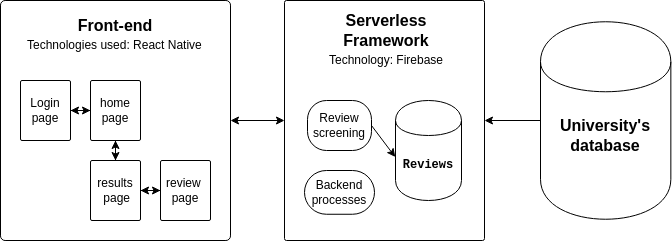

The diagram above was exported from draw.io. Its source (the exported page's mxGraphModel, read from the mxfile embedded in the PNG):
<mxGraphModel dx="1408" dy="755" grid="1" gridSize="10" guides="1" tooltips="1" connect="1" arrows="1" fold="1" page="1" pageScale="1" pageWidth="827" pageHeight="1169" math="0" shadow="0">
  <root>
    <mxCell id="WIyWlLk6GJQsqaUBKTNV-0" />
    <mxCell id="WIyWlLk6GJQsqaUBKTNV-1" parent="WIyWlLk6GJQsqaUBKTNV-0" />
    <mxCell id="thdBsvaTsYtzUnug8IEO-17" value="" style="shape=cylinder;whiteSpace=wrap;html=1;boundedLbl=1;backgroundOutline=1;fontStyle=1;fontFamily=Courier New;" vertex="1" parent="WIyWlLk6GJQsqaUBKTNV-1">
      <mxGeometry x="620" y="126.25" width="130.35" height="197.5" as="geometry" />
    </mxCell>
    <mxCell id="thdBsvaTsYtzUnug8IEO-16" style="edgeStyle=orthogonalEdgeStyle;rounded=0;orthogonalLoop=1;jettySize=auto;html=1;entryX=0;entryY=0.5;entryDx=0;entryDy=0;startArrow=classic;startFill=1;" edge="1" parent="WIyWlLk6GJQsqaUBKTNV-1" source="thdBsvaTsYtzUnug8IEO-14" target="thdBsvaTsYtzUnug8IEO-5">
      <mxGeometry relative="1" as="geometry" />
    </mxCell>
    <mxCell id="thdBsvaTsYtzUnug8IEO-14" value="" style="rounded=1;whiteSpace=wrap;html=1;arcSize=2;" vertex="1" parent="WIyWlLk6GJQsqaUBKTNV-1">
      <mxGeometry x="80" y="105" width="230" height="240" as="geometry" />
    </mxCell>
    <mxCell id="thdBsvaTsYtzUnug8IEO-13" style="edgeStyle=orthogonalEdgeStyle;rounded=0;orthogonalLoop=1;jettySize=auto;html=1;entryX=0;entryY=0.5;entryDx=0;entryDy=0;endArrow=none;endFill=0;startArrow=classic;startFill=1;" edge="1" parent="WIyWlLk6GJQsqaUBKTNV-1" source="thdBsvaTsYtzUnug8IEO-5" target="thdBsvaTsYtzUnug8IEO-17">
      <mxGeometry relative="1" as="geometry">
        <mxPoint x="620" y="192.5" as="targetPoint" />
      </mxGeometry>
    </mxCell>
    <mxCell id="thdBsvaTsYtzUnug8IEO-5" value="" style="rounded=1;whiteSpace=wrap;html=1;arcSize=1;" vertex="1" parent="WIyWlLk6GJQsqaUBKTNV-1">
      <mxGeometry x="364" y="105" width="200" height="240" as="geometry" />
    </mxCell>
    <mxCell id="mxLC4FLNMBZE25nn7CuV-2" value="Front-end" style="text;html=1;strokeColor=none;fillColor=none;align=center;verticalAlign=middle;whiteSpace=wrap;rounded=0;fontStyle=1;fontSize=16;" parent="WIyWlLk6GJQsqaUBKTNV-1" vertex="1">
      <mxGeometry x="148" y="115" width="94" height="30" as="geometry" />
    </mxCell>
    <mxCell id="mxLC4FLNMBZE25nn7CuV-6" value="Serverless Framework" style="text;html=1;strokeColor=none;fillColor=none;align=center;verticalAlign=middle;whiteSpace=wrap;rounded=0;fontStyle=1;fontSize=16;" parent="WIyWlLk6GJQsqaUBKTNV-1" vertex="1">
      <mxGeometry x="419" y="120" width="94" height="30" as="geometry" />
    </mxCell>
    <mxCell id="mxLC4FLNMBZE25nn7CuV-7" value="Technologies used: React Native" style="text;html=1;strokeColor=none;fillColor=none;align=left;verticalAlign=middle;whiteSpace=wrap;rounded=0;" parent="WIyWlLk6GJQsqaUBKTNV-1" vertex="1">
      <mxGeometry x="105" y="135" width="180" height="30" as="geometry" />
    </mxCell>
    <mxCell id="mxLC4FLNMBZE25nn7CuV-8" value="Technology: Firebase" style="text;html=1;strokeColor=none;fillColor=none;align=center;verticalAlign=middle;whiteSpace=wrap;rounded=0;" parent="WIyWlLk6GJQsqaUBKTNV-1" vertex="1">
      <mxGeometry x="376" y="150" width="180" height="30" as="geometry" />
    </mxCell>
    <mxCell id="thdBsvaTsYtzUnug8IEO-7" value="University's database" style="text;html=1;strokeColor=none;fillColor=none;align=center;verticalAlign=middle;whiteSpace=wrap;rounded=0;fontStyle=1;fontSize=16;" vertex="1" parent="WIyWlLk6GJQsqaUBKTNV-1">
      <mxGeometry x="638.18" y="230" width="94" height="20" as="geometry" />
    </mxCell>
    <mxCell id="thdBsvaTsYtzUnug8IEO-10" value="Reviews" style="shape=cylinder;whiteSpace=wrap;html=1;boundedLbl=1;backgroundOutline=1;fontStyle=1;fontFamily=Courier New;" vertex="1" parent="WIyWlLk6GJQsqaUBKTNV-1">
      <mxGeometry x="475" y="205" width="66" height="100" as="geometry" />
    </mxCell>
    <mxCell id="FO4nyL0xhibkFaCE5DNV-6" style="edgeStyle=orthogonalEdgeStyle;rounded=0;orthogonalLoop=1;jettySize=auto;html=1;entryX=0;entryY=0.5;entryDx=0;entryDy=0;startArrow=classic;startFill=1;" edge="1" parent="WIyWlLk6GJQsqaUBKTNV-1" source="thdBsvaTsYtzUnug8IEO-18" target="FO4nyL0xhibkFaCE5DNV-0">
      <mxGeometry relative="1" as="geometry" />
    </mxCell>
    <mxCell id="thdBsvaTsYtzUnug8IEO-18" value="Login&lt;br&gt;page" style="rounded=1;whiteSpace=wrap;html=1;arcSize=3;" vertex="1" parent="WIyWlLk6GJQsqaUBKTNV-1">
      <mxGeometry x="100" y="185" width="50" height="60" as="geometry" />
    </mxCell>
    <mxCell id="FO4nyL0xhibkFaCE5DNV-7" style="edgeStyle=orthogonalEdgeStyle;rounded=0;orthogonalLoop=1;jettySize=auto;html=1;entryX=0.5;entryY=0;entryDx=0;entryDy=0;startArrow=classic;startFill=1;" edge="1" parent="WIyWlLk6GJQsqaUBKTNV-1" source="FO4nyL0xhibkFaCE5DNV-0" target="FO4nyL0xhibkFaCE5DNV-2">
      <mxGeometry relative="1" as="geometry" />
    </mxCell>
    <mxCell id="FO4nyL0xhibkFaCE5DNV-0" value="home &lt;br&gt;page" style="rounded=1;whiteSpace=wrap;html=1;arcSize=3;" vertex="1" parent="WIyWlLk6GJQsqaUBKTNV-1">
      <mxGeometry x="170" y="185" width="50" height="60" as="geometry" />
    </mxCell>
    <mxCell id="FO4nyL0xhibkFaCE5DNV-1" value="review&amp;nbsp;&lt;br&gt;page" style="rounded=1;whiteSpace=wrap;html=1;arcSize=3;" vertex="1" parent="WIyWlLk6GJQsqaUBKTNV-1">
      <mxGeometry x="240" y="265" width="50" height="60" as="geometry" />
    </mxCell>
    <mxCell id="FO4nyL0xhibkFaCE5DNV-8" style="edgeStyle=orthogonalEdgeStyle;rounded=0;orthogonalLoop=1;jettySize=auto;html=1;entryX=0;entryY=0.5;entryDx=0;entryDy=0;startArrow=classic;startFill=1;" edge="1" parent="WIyWlLk6GJQsqaUBKTNV-1" source="FO4nyL0xhibkFaCE5DNV-2" target="FO4nyL0xhibkFaCE5DNV-1">
      <mxGeometry relative="1" as="geometry" />
    </mxCell>
    <mxCell id="FO4nyL0xhibkFaCE5DNV-2" value="results&lt;br&gt;&amp;nbsp;page" style="rounded=1;whiteSpace=wrap;html=1;arcSize=3;" vertex="1" parent="WIyWlLk6GJQsqaUBKTNV-1">
      <mxGeometry x="170" y="265" width="50" height="60" as="geometry" />
    </mxCell>
    <mxCell id="FO4nyL0xhibkFaCE5DNV-3" value="Review screening" style="rounded=1;whiteSpace=wrap;html=1;arcSize=38;" vertex="1" parent="WIyWlLk6GJQsqaUBKTNV-1">
      <mxGeometry x="387" y="205" width="64" height="50" as="geometry" />
    </mxCell>
    <mxCell id="FO4nyL0xhibkFaCE5DNV-4" value="" style="endArrow=classic;html=1;rounded=0;exitX=1;exitY=0.5;exitDx=0;exitDy=0;entryX=-0.004;entryY=0.565;entryDx=0;entryDy=0;entryPerimeter=0;" edge="1" parent="WIyWlLk6GJQsqaUBKTNV-1" source="FO4nyL0xhibkFaCE5DNV-3" target="thdBsvaTsYtzUnug8IEO-10">
      <mxGeometry width="50" height="50" relative="1" as="geometry">
        <mxPoint x="440" y="285" as="sourcePoint" />
        <mxPoint x="490" y="235" as="targetPoint" />
      </mxGeometry>
    </mxCell>
    <mxCell id="FO4nyL0xhibkFaCE5DNV-5" value="Backend processes" style="rounded=1;whiteSpace=wrap;html=1;arcSize=50;" vertex="1" parent="WIyWlLk6GJQsqaUBKTNV-1">
      <mxGeometry x="384" y="275" width="70" height="43.75" as="geometry" />
    </mxCell>
  </root>
</mxGraphModel>